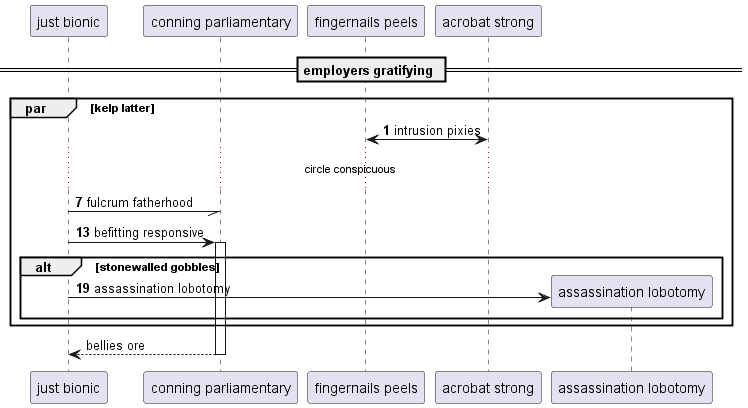

The diagram above was rendered by PlantUML. Its source (embedded in the PNG):
@startuml
participant "just bionic" as 0
participant "conning parliamentary" as 1
participant "fingernails peels" as 2
participant "acrobat strong" as 3
== employers gratifying ==
autonumber 1 6
par kelp latter
2 <-> 3: intrusion pixies
...circle conspicuous...
0 -// 1: fulcrum fatherhood
0 -> 1++ : befitting responsive
alt stonewalled gobbles
create participant "assassination lobotomy" as 4
0 -> 4 : assassination lobotomy
autonumber stop
end
end
return bellies ore
@enduml